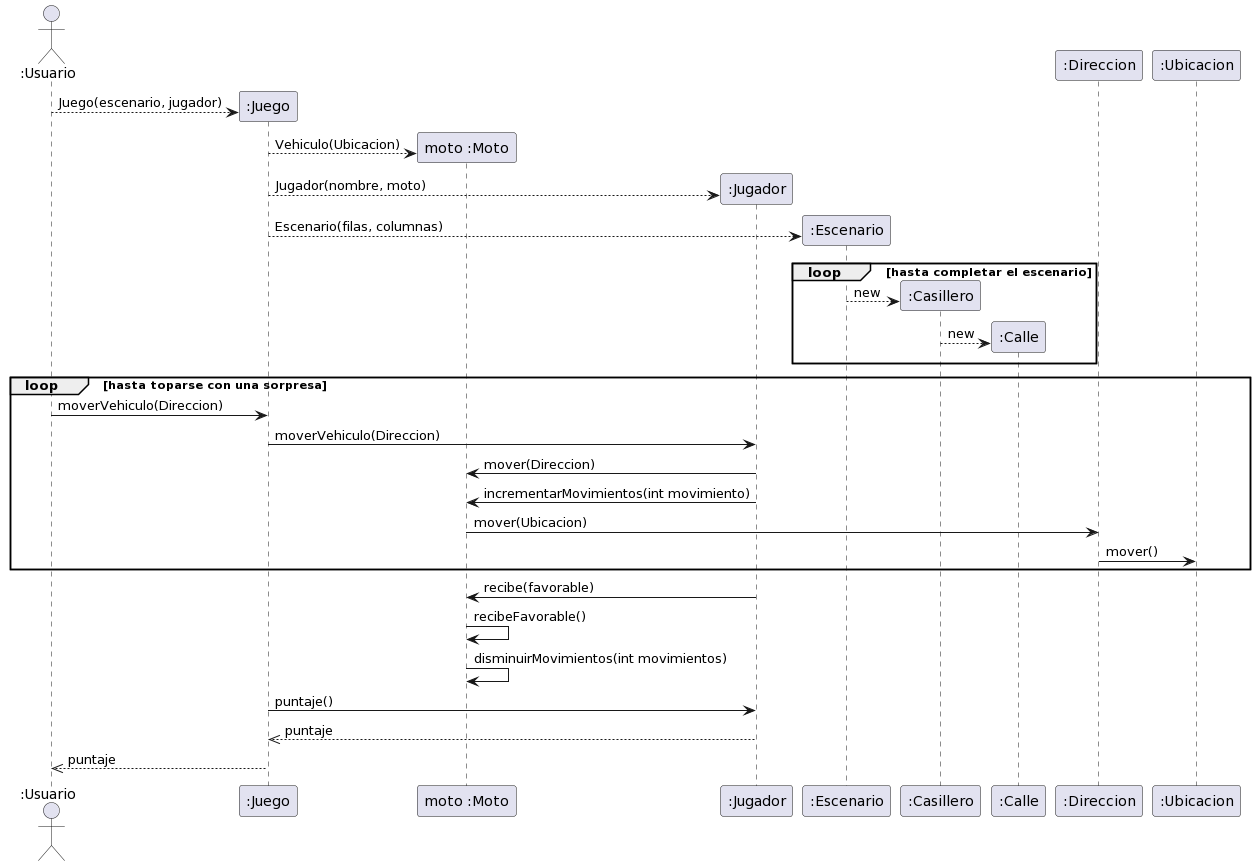

The diagram above was rendered by PlantUML. Its source (embedded in the PNG):
@startuml
'https://plantuml.com/sequence-diagram
actor ":Usuario"
create ":Juego"
":Usuario" --> ":Juego" : Juego(escenario, jugador)

create "moto :Moto"
":Juego" --> "moto :Moto" : Vehiculo(Ubicacion)

create ":Jugador"
":Juego" --> ":Jugador" : Jugador(nombre, moto)

create ":Escenario"
":Juego" --> ":Escenario" : Escenario(filas, columnas)

loop hasta completar el escenario
create ":Casillero"
":Escenario" --> ":Casillero" : new

create ":Calle"
":Casillero" --> ":Calle" : new
end

loop hasta toparse con una sorpresa
":Usuario" -> ":Juego" : moverVehiculo(Direccion)
":Juego" -> ":Jugador" : moverVehiculo(Direccion)

":Jugador" -> "moto :Moto" : mover(Direccion)
":Jugador" -> "moto :Moto" : incrementarMovimientos(int movimiento)

"moto :Moto" -> ":Direccion" : mover(Ubicacion)
":Direccion" -> ":Ubicacion" : mover()
end

":Jugador" -> "moto :Moto" : recibe(favorable)
"moto :Moto" -> "moto :Moto" : recibeFavorable()
"moto :Moto" -> "moto :Moto" : disminuirMovimientos(int movimientos)

":Juego" -> ":Jugador" : puntaje()
":Jugador" -->> ":Juego" : puntaje

":Juego" -->> ":Usuario" : puntaje
@enduml